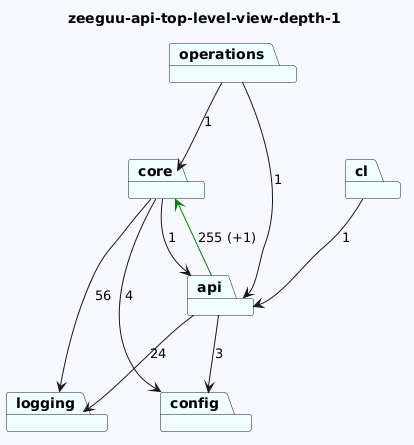

The diagram above was rendered by PlantUML. Its source (embedded in the PNG):
@startuml
skinparam backgroundColor GhostWhite
title zeeguu-api-top-level-view-depth-1
package "operations" #Azure
package "cl" #Azure
package "core" #Azure
package "config" #Azure
package "logging" #Azure
package "api" #Azure
"operations"-->"api"  : 1
"operations"-->"core"  : 1
"cl"-->"api"  : 1
"core"-->"logging"  : 56
"core"-->"api"  : 1
"core"-->"config"  : 4


"api"-->"config"  : 3
"api"-->"logging"  : 24
"api"-->"core" #Green : 255 (+1)
@enduml